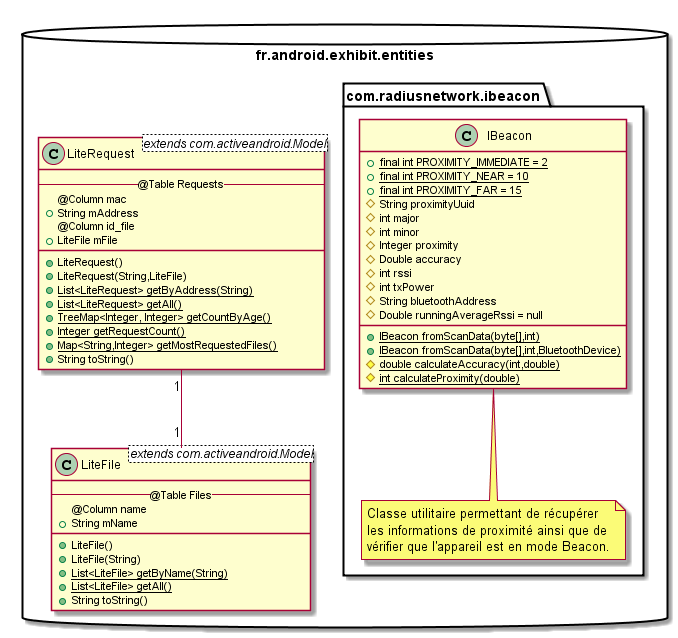

The diagram above was rendered by PlantUML. Its source (embedded in the PNG):
@startuml
package fr.android.exhibit.entities <<Database>> {
LiteBeacon "1"-up-*"many" LiteRecord
LiteRequest "1"-down-"1" LiteFile

package com.radiusnetwork.ibeacon {
class IBeacon {
+{static}final int PROXIMITY_IMMEDIATE = 2
+{static}final int PROXIMITY_NEAR = 10
+{static}final int PROXIMITY_FAR = 15
#String proximityUuid
#int major
#int minor
#Integer proximity
#Double accuracy
#int rssi
#int txPower
#String bluetoothAddress
#Double runningAverageRssi = null
__
+{static}IBeacon fromScanData(byte[],int)
+{static}IBeacon fromScanData(byte[],int,BluetoothDevice)
#{static}double calculateAccuracy(int,double)
#{static}int calculateProximity(double)
}
note bottom
Classe utilitaire permettant de récupérer
les informations de proximité ainsi que de
vérifier que l'appareil est en mode Beacon.
end note
}

class LiteBeacon <extends com.activeandroid.Model> {
-- @Table Beacons --
@Column name
+String mName
@Column uuid
+String mUuid
@Column major
+int mMajor
@Column minor
+int mMinor
@Column mac
+String mAddress
__
+LiteBeacon()
+LiteBeacon(String, String, String, int, int)
+{static}List<LiteBeacon> getAll()
+{static}List<LiteBeacon> getByAddress(String)
+String toString()
}

class LiteDevice <extends com.activeandroid.Model>{
-- @Table Devices --
@Column gender
+Character mGender
@Column dob
+Date mDateOfBirth
@Column name
+String mName
@Column fname
+String mFirstName
@Column email
+String mEmail
@Column society
+String mSociety
@Column mac
+String mAddress
__
+LiteDevice()
+LiteDevice(Character,Date,String,String,String,String,String)
+{static}List<LiteDevice> getByName(String)
+{static}List<LiteDevice> getByAddress(String)
+{static}List<LiteDevice> getAll()
+{static}TreeMap<Integer, Integer> getCountByAge()
+void addParameter(Character,String)
+boolean isFullyRegistered()
+String getFullName()
+String toString()
-void setGDOB(String)
}

class LiteFile <extends com.activeandroid.Model>{
-- @Table Files --
@Column name
+String mName
__
+LiteFile()
+LiteFile(String)
+{static}List<LiteFile> getByName(String)
+{static}List<LiteFile> getAll()
+String toString()
}

class LiteRecord <extends com.activeandroid.Model>{
-- @Table Records --
@Column id_beacon
+LiteBeacon mBeacon
@Column rssi
+int mRssi
@Column proximity
+int mProximity
@Column accuracy
+double mAccuracy
@Column tx_power
+int mTxPower
__
+LiteRecord()
+LiteRecord(LiteBeacon,int,int,double,int)
+{static}Map<Integer,Integer> getProximitiesCountsByAddress()
+{static}TreeMap<Integer,Integer> getProximityMatrix()()
+{static}List<LiteRecord> getAll()
+String toString()
}

class LiteRequest <extends com.activeandroid.Model>{
-- @Table Requests --
@Column mac
+String mAddress
@Column id_file
+LiteFile mFile
__
+LiteRequest()
+LiteRequest(String,LiteFile)
+{static}List<LiteRequest> getByAddress(String)
+{static}List<LiteRequest> getAll()
+{static}TreeMap<Integer, Integer> getCountByAge()
+{static}Integer getRequestCount()
+{static}Map<String,Integer> getMostRequestedFiles()
+String toString()
}
hide LiteBeacon
hide LiteRecord
hide LiteDevice
}

@enduml